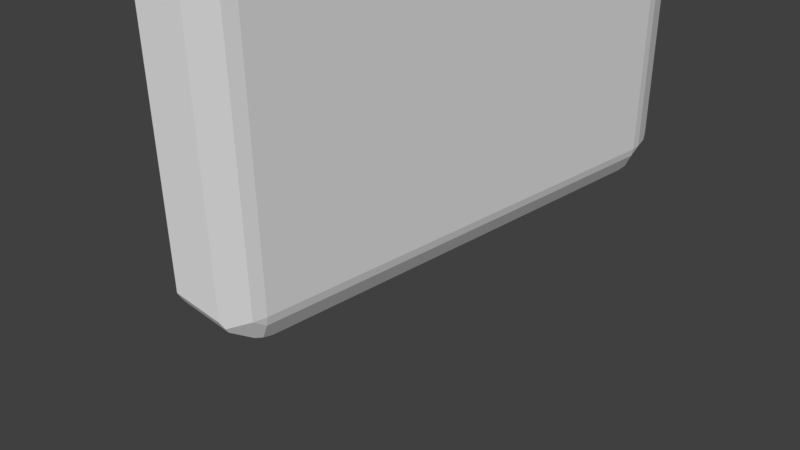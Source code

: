 # Source: przeszkoda1.blend  (saved by Blender 2.77.0; exported with 4.5.12 LTS)
import bpy
from mathutils import Matrix  # noqa: F401  (used for matrix-valued properties, if any)

bpy.ops.wm.read_factory_settings(use_empty=True)
scene = bpy.context.scene
scene.name = 'Scene'

# ---- collections
col_collection_1 = bpy.data.collections.new('Collection 1'); scene.collection.children.link(col_collection_1)

# ---- materials (node trees are filled in below, after node groups)
mat_material = bpy.data.materials.new('Material')
mat_material.alpha_threshold = 0.0
mat_material.use_transparent_shadow = False
mat_material.roughness = 0.5
mat_material.line_color = (0.0, 0.0, 0.0, 1.0)

# ---- material node trees

# ---- world
world_world = bpy.data.worlds.new('World'); scene.world = world_world
world_world.color = (0.05088, 0.05088, 0.05088)
world_world.use_sun_shadow = False
world_world.sun_shadow_jitter_overblur = 0.0
world_world.cycles.sampling_method = 'MANUAL'

# ---- cameras
cam_camera = bpy.data.cameras.new('Camera')
cam_camera.clip_end = 100.0
cam_camera.lens = 35.0
cam_camera.sensor_width = 32.0
cam_camera.sensor_height = 18.0
cam_camera.ortho_scale = 7.314
cam_camera.dof.focus_distance = 0.0
cam_camera.dof.aperture_fstop = 128.0

# ---- meshes
me_cube = bpy.data.meshes.new('Cube')
me_cube.from_pydata([(1.0, 0.8723, -0.8723), (1.0, -0.8723, -0.8723), (-1.0, -0.8723, -0.8723), (-1.0, 0.8723, -0.8723), (1.0, 0.8723, 0.8723), (1.0, -0.8723, 0.8723), (-1.0, -0.8723, 0.8723), (-1.0, 0.8723, 0.8723), (0.9572, 0.8723, -0.9152), (0.9572, 0.9152, -0.8723), (0.9572, -0.9152, -0.8723), (0.9572, -0.8723, -0.9152), (-0.9572, -0.9152, -0.8723), (-0.9572, -0.8723, -0.9152), (-0.9572, 0.9152, -0.8723), (-0.9572, 0.8723, -0.9152), (0.9572, 0.9152, 0.8723), (0.9572, 0.8723, 0.9152), (0.9572, -0.9152, 0.8723), (0.9572, -0.8723, 0.9152), (-0.9572, -0.9152, 0.8723), (-0.9572, -0.8723, 0.9152), (-0.9572, 0.8723, 0.9152), (-0.9572, 0.9152, 0.8723), (0.7598, 0.8365, -1.0), (0.7598, 0.8977, -0.9747), (0.7927, 0.8723, -0.9859), (0.7598, 0.9747, -0.8977), (0.7598, 1.0, -0.8365), (0.7927, 0.9859, -0.8723), (0.7598, -1.0, -0.8365), (0.7598, -0.9747, -0.8977), (0.7927, -0.9859, -0.8723), (0.7598, -0.8977, -0.9747), (0.7598, -0.8365, -1.0), (0.7927, -0.8723, -0.9859), (-0.7598, -0.9747, -0.8977), (-0.7598, -1.0, -0.8365), (-0.7927, -0.9859, -0.8723), (-0.7598, -0.8365, -1.0), (-0.7598, -0.8977, -0.9747), (-0.7927, -0.8723, -0.9859), (-0.7598, 1.0, -0.8365), (-0.7598, 0.9747, -0.8977), (-0.7927, 0.9859, -0.8723), (-0.7598, 0.8977, -0.9747), (-0.7598, 0.8365, -1.0), (-0.7927, 0.8723, -0.9859), (0.7598, 1.0, 0.8365), (0.7598, 0.9747, 0.8977), (0.7927, 0.9859, 0.8723), (0.7598, 0.8977, 0.9747), (0.7598, 0.8365, 1.0), (0.7927, 0.8723, 0.9859), (0.7598, -0.9747, 0.8977), (0.7598, -1.0, 0.8365), (0.7927, -0.9859, 0.8723), (0.7598, -0.8365, 1.0), (0.7598, -0.8977, 0.9747), (0.7927, -0.8723, 0.9859), (-0.7598, -1.0, 0.8365), (-0.7598, -0.9747, 0.8977), (-0.7927, -0.9859, 0.8723), (-0.7598, -0.8977, 0.9747), (-0.7598, -0.8365, 1.0), (-0.7927, -0.8723, 0.9859), (-0.7598, 0.8365, 1.0), (-0.7598, 0.8977, 0.9747), (-0.7927, 0.8723, 0.9859), (-0.7598, 0.9747, 0.8977), (-0.7598, 1.0, 0.8365), (-0.7927, 0.9859, 0.8723)], [], [(9, 16, 4, 0), (12, 2, 13), (2, 6, 7, 3), (59, 58, 54, 56, 18, 19), (0, 4, 5, 1), (25, 45, 43, 27), (41, 40, 36, 38, 12, 13), (12, 20, 6, 2), (16, 17, 4), (53, 52, 57, 59, 19, 17), (6, 20, 21), (21, 22, 7, 6), (0, 8, 9), (56, 55, 30, 32, 10, 18), (1, 5, 18, 10), (31, 36, 40, 33), (1, 10, 11), (3, 7, 23, 14), (2, 3, 15, 13), (14, 15, 3), (58, 63, 61, 54), (17, 19, 5, 4), (18, 5, 19), (7, 22, 23), (29, 28, 48, 50, 16, 9), (24, 34, 39, 46), (30, 55, 60, 37), (38, 37, 60, 62, 20, 12), (50, 49, 51, 53, 17, 16), (49, 69, 67, 51), (62, 61, 63, 65, 21, 20), (65, 64, 66, 68, 22, 21), (26, 25, 27, 29, 9, 8), (48, 28, 42, 70), (32, 31, 33, 35, 11, 10), (71, 70, 42, 44, 14, 23), (47, 46, 39, 41, 13, 15), (44, 43, 45, 47, 15, 14), (52, 66, 64, 57), (68, 67, 69, 71, 23, 22), (0, 1, 11, 8), (24, 25, 26), (27, 28, 29), (30, 31, 32), (33, 34, 35), (36, 37, 38), (39, 40, 41), (42, 43, 44), (45, 46, 47), (48, 49, 50), (51, 52, 53), (54, 55, 56), (57, 58, 59), (60, 61, 62), (63, 64, 65), (66, 67, 68), (69, 70, 71), (45, 25, 24, 46), (33, 40, 39, 34), (42, 28, 27, 43), (69, 49, 48, 70), (30, 37, 36, 31), (54, 61, 60, 55), (66, 52, 51, 67), (63, 58, 57, 64), (35, 34, 24, 26, 8, 11)])
_uv = me_cube.uv_layers.new(name='UVMap')
_uv.uv.foreach_set('vector', [0.4371, 0.01587, 0.4383, 0.9876, 0.4054, 0.9877, 0.4043, 0.01591, 0.04837, 1.667, 0.03127, 1.692, 0.02412, 1.667, 0.8454, 1.566, 0.8454, 0.5255, 1.6, 0.5255, 1.6, 1.566, 1.129, 0.576, 1.088, 0.5881, 0.9383, 0.5881, 0.9085, 0.576, 1.005, 0.5157, 1.089, 0.5157, 0.9375, 0.3733, 0.9375, -0.6667, 1.692, -0.6667, 1.692, 0.3733, 0.2699, 0.2702, 0.2699, 0.4686, 0.1226, 0.4686, 0.1226, 0.2702, 0.6881, 1.157, 0.7292, 1.145, 0.8787, 1.145, 0.9085, 1.157, 0.8118, 1.218, 0.7286, 1.218, 0.471, -0.05898, 0.4747, 0.9322, 0.4412, 0.9323, 0.4375, -0.05885, -0.6431, -0.6667, -0.6617, -0.6667, -0.6431, -0.6922, 0.8371, 0.6236, 0.8252, 0.6432, 0.1575, 0.6432, 0.1408, 0.6236, 0.129, 0.5255, 0.8253, 0.5255, 0.1219, 1.692, 0.1048, 1.667, 0.129, 1.667, 0.8454, 0.5, 1.6, 0.5, 1.6, 0.5255, 0.8454, 0.5255, 0.1117, -0.6922, 0.1302, -0.6667, 0.1117, -0.6667, 0.4104, 0.9392, 0.3861, 0.9201, 0.386, 0.0236, 0.4103, 0.004417, 0.5317, 0.00441, 0.5317, 0.9392, 0.5633, 0.004408, 0.5634, 0.9392, 0.5317, 0.9392, 0.5317, 0.00441, -0.1193, 0.5314, -0.1193, 0.7298, -0.3121, 0.7298, -0.3121, 0.5314, 0.03127, 0.5, 0.04837, 0.5255, 0.02412, 0.5255, 1.6, 1.566, 1.6, 0.5255, 1.619, 0.5255, 1.619, 1.566, 0.8454, 1.566, 1.6, 1.566, 1.6, 1.591, 0.8454, 1.591, 1.619, 1.566, 1.6, 1.591, 1.6, 1.566, 0.4858, 0.5391, 0.506, 0.7897, 0.3542, 0.7864, 0.334, 0.5358, 0.9375, -0.6922, 1.692, -0.6922, 1.692, -0.6667, 0.9375, -0.6667, 0.1048, 0.5255, 0.1219, 0.5, 0.129, 0.5255, -0.6431, 0.5, -0.6617, 0.4745, -0.6431, 0.4745, 0.5633, 0.01573, 0.5886, 0.03564, 0.5897, 0.9675, 0.5644, 0.9875, 0.4383, 0.9876, 0.4371, 0.01587, -0.1287, 0.4423, 1.052, 0.4423, 1.052, 0.6214, -0.1287, 0.6214, 0.547, 0.05766, 0.5601, 0.9884, 0.4272, 0.9903, 0.4141, 0.05952, 0.6179, -0.004534, 0.6341, 0.01725, 0.6359, 1.036, 0.6197, 1.058, 0.5385, 1.058, 0.5367, -0.004394, -1.56, -0.1575, -1.598, -0.1454, -1.712, -0.1454, -1.729, -0.1575, -1.624, -0.2178, -1.56, -0.2178, -2.353, 0.4012, -2.353, 0.4865, -2.463, 0.4865, -2.463, 0.4012, 0.9085, 1.157, 0.9383, 1.145, 1.088, 1.145, 1.129, 1.157, 1.089, 1.218, 1.005, 1.218, 0.1408, 1.569, 0.1575, 1.549, 0.8252, 1.549, 0.8371, 1.569, 0.8253, 1.667, 0.129, 1.667, 1.197, -0.1575, 1.181, -0.1454, 1.066, -0.1454, 1.029, -0.1575, 1.029, -0.2178, 1.092, -0.2178, 0.4952, 0.9582, 0.4931, 0.01575, 0.6103, 0.01531, 0.6124, 0.9578, 0.9085, 0.576, 0.8787, 0.5881, 0.7292, 0.5881, 0.6881, 0.576, 0.7286, 0.5157, 0.8118, 0.5157, 0.4215, 0.9581, 0.3984, 0.94, 0.3954, 0.09014, 0.4184, 0.07188, 0.5334, 0.07147, 0.5366, 0.9577, -0.684, 1.569, -0.6721, 1.549, -0.004334, 1.549, 0.01232, 1.569, 0.02412, 1.667, -0.6722, 1.667, 1.029, 0.424, 1.066, 0.4119, 1.181, 0.4119, 1.197, 0.424, 1.092, 0.4843, 1.029, 0.4843, 1.427, 0.5236, 1.427, 0.6393, -0.4447, 0.6393, -0.4447, 0.5236, -1.729, 0.424, -1.712, 0.4119, -1.598, 0.4119, -1.56, 0.424, -1.56, 0.4843, -1.624, 0.4843, 0.9375, 0.3733, 1.692, 0.3733, 1.692, 0.3989, 0.9375, 0.3989, -0.6721, 0.6432, -0.6922, 0.6432, -0.684, 0.6236, 0.1226, -0.5491, 0.09617, -0.5491, 0.1117, -0.5687, 0.911, 0.3568, 0.9375, 0.3568, 0.9265, 0.3764, 0.02429, 0.6432, -0.004333, 0.6432, 0.01232, 0.6236, 0.9375, -0.5491, 0.911, -0.5491, 0.9265, -0.5687, -0.004334, 1.549, 0.02429, 1.549, 0.01232, 1.569, 0.09617, 0.3568, 0.1226, 0.3568, 0.1117, 0.3764, -0.6922, 1.549, -0.6721, 1.549, -0.684, 1.569, -0.6276, -0.5491, -0.6541, -0.5491, -0.6431, -0.5687, 0.8454, 0.6432, 0.8252, 0.6432, 0.8371, 0.6236, 0.1608, 0.3568, 0.1872, 0.3568, 0.1717, 0.3764, 0.1575, 0.6432, 0.1289, 0.6432, 0.1408, 0.6236, 0.1872, -0.5491, 0.1608, -0.5491, 0.1717, -0.5687, 0.1289, 1.549, 0.1575, 1.549, 0.1408, 1.569, 0.8252, 1.549, 0.8454, 1.549, 0.8371, 1.569, -0.6541, 0.3568, -0.6276, 0.3568, -0.6431, 0.3764, -3.479, 0.7298, -3.479, 0.5314, -3.39, 0.5314, -3.39, 0.7298, -0.3121, 0.5314, -0.3121, 0.7298, -0.4386, 0.7298, -0.4386, 0.5314, 0.005731, 0.4686, 0.00573, 0.2702, 0.1226, 0.2702, 0.1226, 0.4686, -2.353, 0.4865, -2.353, 0.4012, -2.265, 0.4012, -2.265, 0.4865, 3.608, 0.4686, 3.608, 0.2702, 3.725, 0.2702, 3.725, 0.4686, 0.5905, 0.4622, 0.5703, 0.2116, 0.6624, 0.2136, 0.6826, 0.4642, 2.554, 0.5988, 2.554, 0.5135, 2.621, 0.5135, 2.621, 0.5988, 0.506, 0.7897, 0.4858, 0.5391, 0.5855, 0.5412, 0.6057, 0.7919, 0.01232, 0.6236, -0.004333, 0.6432, -0.6721, 0.6432, -0.684, 0.6236, -0.6722, 0.5255, 0.02412, 0.5255])
me_cube.materials.append(mat_material)
me_cube.use_remesh_preserve_volume = False
me_cube.use_remesh_preserve_attributes = False
me_cube.use_mirror_vertex_groups = False
me_cube.update()

# ---- objects
ob_cube = bpy.data.objects.new('Cube', me_cube)
ob_camera = bpy.data.objects.new('Camera', cam_camera)

# ---- transforms, parenting, visibility, modifiers, constraints
ob_cube.location = (1.083, 0.3258, 3.032)
ob_cube.scale = (0.4814, 3.464, 2.385)
ob_cube.lock_rotations_4d = False
ob_cube.empty_display_type = 'ARROWS'
ob_cube.lineart.crease_threshold = 0.0
ob_camera.location = (7.481, -6.508, 5.344)
ob_camera.rotation_euler = (1.109, 0.01082, 0.8149)
ob_camera.lock_rotations_4d = False
ob_camera.empty_display_type = 'ARROWS'
ob_camera.color = (0.0, 0.0, 0.0, 0.0)
ob_camera.display_type = 'WIRE'
ob_camera.lineart.crease_threshold = 0.0

# ---- collection membership
col_collection_1.objects.link(ob_cube)
col_collection_1.objects.link(ob_camera)

# ---- scene / render settings (as saved in the file)
scene.camera = ob_camera
scene.frame_start = 1; scene.frame_end = 250; scene.frame_set(1)
scene.render.engine = 'BLENDER_EEVEE_NEXT'
scene.render.resolution_percentage = 50
scene.render.dither_intensity = 0.0
scene.cycles.use_denoising = False
scene.cycles.samples = 128
scene.cycles.sampling_pattern = 'TABULATED_SOBOL'
scene.cycles.light_sampling_threshold = 0.0
scene.cycles.use_adaptive_sampling = False
scene.cycles.use_light_tree = False
scene.cycles.blur_glossy = 0.0
scene.cycles.sample_clamp_indirect = 0.0
scene.view_settings.view_transform = 'Standard'
bpy.context.view_layer.update()

# ---- added for rendering (the .blend has no usable light): sun
light_auto_sun = bpy.data.lights.new('AutoSun', 'SUN')
light_auto_sun.energy = 3.0
light_auto_sun.angle = 0.0523599
ob_auto_sun = bpy.data.objects.new('AutoSun', light_auto_sun)
scene.collection.objects.link(ob_auto_sun)
ob_auto_sun.rotation_euler = (0.872665, 0.174533, 0.523599)
bpy.context.view_layer.update()
